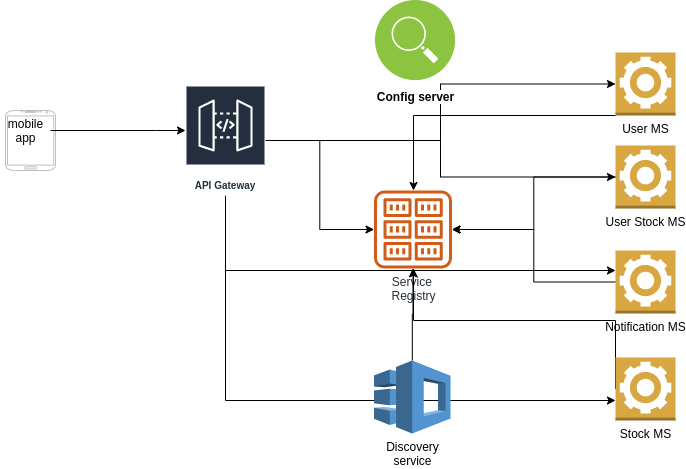

The diagram above was exported from draw.io. Its source (the exported page's mxGraphModel, read from the mxfile embedded in the PNG):
<mxGraphModel dx="939" dy="500" grid="0" gridSize="10" guides="1" tooltips="1" connect="1" arrows="1" fold="1" page="0" pageScale="1" pageWidth="850" pageHeight="1100" background="#ffffff" math="0" shadow="0">
  <root>
    <mxCell id="0" />
    <mxCell id="1" parent="0" />
    <mxCell id="VqKtlbD94DKsQtLom5d1-1" value="" style="verticalLabelPosition=bottom;verticalAlign=top;html=1;shadow=0;dashed=0;strokeWidth=1;shape=mxgraph.android.phone2;strokeColor=#c0c0c0;" vertex="1" parent="1">
      <mxGeometry x="30" y="120" width="50" height="60" as="geometry" />
    </mxCell>
    <mxCell id="VqKtlbD94DKsQtLom5d1-4" style="edgeStyle=orthogonalEdgeStyle;rounded=0;orthogonalLoop=1;jettySize=auto;html=1;" edge="1" parent="1" source="VqKtlbD94DKsQtLom5d1-2" target="VqKtlbD94DKsQtLom5d1-3">
      <mxGeometry relative="1" as="geometry">
        <Array as="points">
          <mxPoint x="180" y="140" />
          <mxPoint x="180" y="140" />
        </Array>
      </mxGeometry>
    </mxCell>
    <mxCell id="VqKtlbD94DKsQtLom5d1-2" value="mobile&lt;br&gt;app" style="text;html=1;align=center;verticalAlign=middle;resizable=0;points=[];autosize=1;" vertex="1" parent="1">
      <mxGeometry x="25" y="125" width="50" height="30" as="geometry" />
    </mxCell>
    <mxCell id="VqKtlbD94DKsQtLom5d1-17" style="edgeStyle=orthogonalEdgeStyle;rounded=0;orthogonalLoop=1;jettySize=auto;html=1;" edge="1" parent="1" source="VqKtlbD94DKsQtLom5d1-3" target="VqKtlbD94DKsQtLom5d1-6">
      <mxGeometry relative="1" as="geometry" />
    </mxCell>
    <mxCell id="VqKtlbD94DKsQtLom5d1-18" style="edgeStyle=orthogonalEdgeStyle;rounded=0;orthogonalLoop=1;jettySize=auto;html=1;entryX=0;entryY=0.5;entryDx=0;entryDy=0;entryPerimeter=0;" edge="1" parent="1" source="VqKtlbD94DKsQtLom5d1-3" target="VqKtlbD94DKsQtLom5d1-8">
      <mxGeometry relative="1" as="geometry" />
    </mxCell>
    <mxCell id="VqKtlbD94DKsQtLom5d1-19" style="edgeStyle=orthogonalEdgeStyle;rounded=0;orthogonalLoop=1;jettySize=auto;html=1;" edge="1" parent="1" source="VqKtlbD94DKsQtLom5d1-3" target="VqKtlbD94DKsQtLom5d1-9">
      <mxGeometry relative="1" as="geometry" />
    </mxCell>
    <mxCell id="VqKtlbD94DKsQtLom5d1-20" style="edgeStyle=orthogonalEdgeStyle;rounded=0;orthogonalLoop=1;jettySize=auto;html=1;" edge="1" parent="1" source="VqKtlbD94DKsQtLom5d1-3" target="VqKtlbD94DKsQtLom5d1-10">
      <mxGeometry relative="1" as="geometry">
        <Array as="points">
          <mxPoint x="250" y="280" />
        </Array>
      </mxGeometry>
    </mxCell>
    <mxCell id="VqKtlbD94DKsQtLom5d1-21" style="edgeStyle=orthogonalEdgeStyle;rounded=0;orthogonalLoop=1;jettySize=auto;html=1;" edge="1" parent="1" source="VqKtlbD94DKsQtLom5d1-3" target="VqKtlbD94DKsQtLom5d1-11">
      <mxGeometry relative="1" as="geometry">
        <Array as="points">
          <mxPoint x="250" y="410" />
        </Array>
      </mxGeometry>
    </mxCell>
    <mxCell id="VqKtlbD94DKsQtLom5d1-3" value="API Gateway" style="outlineConnect=0;fontColor=#232F3E;gradientColor=none;strokeColor=#ffffff;fillColor=#232F3E;dashed=0;verticalLabelPosition=middle;verticalAlign=bottom;align=center;html=1;whiteSpace=wrap;fontSize=10;fontStyle=1;spacing=3;shape=mxgraph.aws4.productIcon;prIcon=mxgraph.aws4.api_gateway;" vertex="1" parent="1">
      <mxGeometry x="210" y="95" width="80" height="110" as="geometry" />
    </mxCell>
    <mxCell id="VqKtlbD94DKsQtLom5d1-5" value="&lt;b&gt;&lt;font color=&quot;#000000&quot;&gt;Config server&lt;/font&gt;&lt;/b&gt;" style="aspect=fixed;perimeter=ellipsePerimeter;html=1;align=center;shadow=0;dashed=0;fontColor=#4277BB;labelBackgroundColor=#ffffff;fontSize=12;spacingTop=3;image;image=img/lib/ibm/infrastructure/service_discovery_configuration.svg;" vertex="1" parent="1">
      <mxGeometry x="400" y="10" width="80" height="80" as="geometry" />
    </mxCell>
    <mxCell id="VqKtlbD94DKsQtLom5d1-6" value="Service&amp;nbsp;&lt;br&gt;Registry" style="outlineConnect=0;fontColor=#232F3E;gradientColor=none;fillColor=#D05C17;strokeColor=none;dashed=0;verticalLabelPosition=bottom;verticalAlign=top;align=center;html=1;fontSize=12;fontStyle=0;aspect=fixed;pointerEvents=1;shape=mxgraph.aws4.registry;" vertex="1" parent="1">
      <mxGeometry x="398.5" y="200" width="78" height="78" as="geometry" />
    </mxCell>
    <mxCell id="VqKtlbD94DKsQtLom5d1-16" style="edgeStyle=orthogonalEdgeStyle;rounded=0;orthogonalLoop=1;jettySize=auto;html=1;" edge="1" parent="1" source="VqKtlbD94DKsQtLom5d1-7" target="VqKtlbD94DKsQtLom5d1-6">
      <mxGeometry relative="1" as="geometry" />
    </mxCell>
    <mxCell id="VqKtlbD94DKsQtLom5d1-7" value="Discovery&lt;br&gt;service" style="outlineConnect=0;dashed=0;verticalLabelPosition=bottom;verticalAlign=top;align=center;html=1;shape=mxgraph.aws3.application_discovery_service;fillColor=#5294CF;gradientColor=none;" vertex="1" parent="1">
      <mxGeometry x="398.5" y="370" width="76.5" height="73" as="geometry" />
    </mxCell>
    <mxCell id="VqKtlbD94DKsQtLom5d1-12" style="edgeStyle=orthogonalEdgeStyle;rounded=0;orthogonalLoop=1;jettySize=auto;html=1;" edge="1" parent="1" source="VqKtlbD94DKsQtLom5d1-8" target="VqKtlbD94DKsQtLom5d1-6">
      <mxGeometry relative="1" as="geometry">
        <Array as="points">
          <mxPoint x="438" y="125" />
        </Array>
      </mxGeometry>
    </mxCell>
    <mxCell id="VqKtlbD94DKsQtLom5d1-8" value="User MS" style="outlineConnect=0;dashed=0;verticalLabelPosition=bottom;verticalAlign=top;align=center;html=1;shape=mxgraph.aws3.worker;fillColor=#D9A741;gradientColor=none;" vertex="1" parent="1">
      <mxGeometry x="640" y="62" width="60" height="63" as="geometry" />
    </mxCell>
    <mxCell id="VqKtlbD94DKsQtLom5d1-13" style="edgeStyle=orthogonalEdgeStyle;rounded=0;orthogonalLoop=1;jettySize=auto;html=1;" edge="1" parent="1" source="VqKtlbD94DKsQtLom5d1-9" target="VqKtlbD94DKsQtLom5d1-6">
      <mxGeometry relative="1" as="geometry" />
    </mxCell>
    <mxCell id="VqKtlbD94DKsQtLom5d1-9" value="User Stock MS" style="outlineConnect=0;dashed=0;verticalLabelPosition=bottom;verticalAlign=top;align=center;html=1;shape=mxgraph.aws3.worker;fillColor=#D9A741;gradientColor=none;" vertex="1" parent="1">
      <mxGeometry x="640" y="155" width="60" height="63" as="geometry" />
    </mxCell>
    <mxCell id="VqKtlbD94DKsQtLom5d1-14" style="edgeStyle=orthogonalEdgeStyle;rounded=0;orthogonalLoop=1;jettySize=auto;html=1;" edge="1" parent="1" source="VqKtlbD94DKsQtLom5d1-10" target="VqKtlbD94DKsQtLom5d1-6">
      <mxGeometry relative="1" as="geometry" />
    </mxCell>
    <mxCell id="VqKtlbD94DKsQtLom5d1-10" value="Notification MS" style="outlineConnect=0;dashed=0;verticalLabelPosition=bottom;verticalAlign=top;align=center;html=1;shape=mxgraph.aws3.worker;fillColor=#D9A741;gradientColor=none;" vertex="1" parent="1">
      <mxGeometry x="640" y="260" width="60" height="63" as="geometry" />
    </mxCell>
    <mxCell id="VqKtlbD94DKsQtLom5d1-15" style="edgeStyle=orthogonalEdgeStyle;rounded=0;orthogonalLoop=1;jettySize=auto;html=1;exitX=0;exitY=0.5;exitDx=0;exitDy=0;exitPerimeter=0;" edge="1" parent="1" source="VqKtlbD94DKsQtLom5d1-11" target="VqKtlbD94DKsQtLom5d1-6">
      <mxGeometry relative="1" as="geometry">
        <Array as="points">
          <mxPoint x="640" y="330" />
          <mxPoint x="438" y="330" />
        </Array>
      </mxGeometry>
    </mxCell>
    <mxCell id="VqKtlbD94DKsQtLom5d1-11" value="Stock MS" style="outlineConnect=0;dashed=0;verticalLabelPosition=bottom;verticalAlign=top;align=center;html=1;shape=mxgraph.aws3.worker;fillColor=#D9A741;gradientColor=none;" vertex="1" parent="1">
      <mxGeometry x="640" y="367" width="60" height="63" as="geometry" />
    </mxCell>
  </root>
</mxGraphModel>